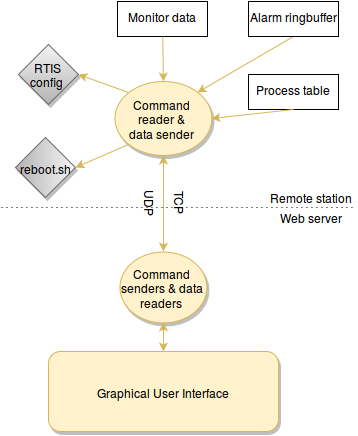

The diagram above was exported from draw.io. Its source (the exported page's mxGraphModel, read from the mxfile embedded in the PNG):
<mxGraphModel dx="1940" dy="592" grid="1" gridSize="10" guides="1" tooltips="1" connect="1" fold="1" page="1" pageScale="1" pageWidth="826" pageHeight="1169" background="#ffffff" math="0">
  <root>
    <mxCell id="0" />
    <mxCell id="1" parent="0" />
    <mxCell id="41" value="Monitor data&lt;br&gt;" style="whiteSpace=wrap;html=1;fontColor=#000000;horizontal=1;verticalAlign=top;" parent="1" vertex="1">
      <mxGeometry x="-558" y="400" width="90" height="35" as="geometry" />
    </mxCell>
    <mxCell id="56" value="" style="endArrow=none;html=1;dashed=1;dashPattern=1 4;shadow=0;" parent="1" edge="1">
      <mxGeometry width="50" height="50" relative="1" as="geometry">
        <mxPoint x="-674" y="606" as="sourcePoint" />
        <mxPoint x="-320" y="606" as="targetPoint" />
      </mxGeometry>
    </mxCell>
    <mxCell id="57" value="Remote station&lt;br&gt;" style="text;html=1;strokeColor=none;fillColor=none;align=center;verticalAlign=middle;whiteSpace=wrap;overflow=hidden;shadow=0;" parent="1" vertex="1">
      <mxGeometry x="-410" y="585" width="90" height="20" as="geometry" />
    </mxCell>
    <mxCell id="58" value="Web server&lt;br&gt;" style="text;html=1;strokeColor=none;fillColor=none;align=center;verticalAlign=middle;whiteSpace=wrap;overflow=hidden;shadow=0;" parent="1" vertex="1">
      <mxGeometry x="-410" y="605" width="90" height="20" as="geometry" />
    </mxCell>
    <mxCell id="60" value="&lt;div align=&quot;right&quot;&gt;Graphical User Interface&lt;br&gt;&lt;/div&gt;" style="rounded=1;whiteSpace=wrap;html=1;yellow;gradientColor=none;glass=0;align=center;labelPosition=center;verticalLabelPosition=middle;verticalAlign=middle;" parent="1" vertex="1">
      <mxGeometry x="-627" y="750" width="230" height="80" as="geometry" />
    </mxCell>
    <mxCell id="68" value="UDP" style="text;html=1;strokeColor=none;fillColor=none;align=center;verticalAlign=middle;whiteSpace=wrap;overflow=hidden;shadow=0;glass=0;horizontal=0;rotation=-180;" parent="1" vertex="1">
      <mxGeometry x="-545" y="576" width="40" height="50" as="geometry" />
    </mxCell>
    <mxCell id="138" value="Command reader &amp;amp;&lt;br&gt;data sender&lt;br&gt;" style="ellipse;whiteSpace=wrap;html=1;yellow;gradientColor=none;" parent="1" vertex="1">
      <mxGeometry x="-561" y="480" width="97" height="74" as="geometry" />
    </mxCell>
    <mxCell id="143" value="Command senders &amp;amp; data readers&lt;br&gt;" style="ellipse;whiteSpace=wrap;html=1;yellow;gradientColor=none;" parent="1" vertex="1">
      <mxGeometry x="-556" y="650" width="87" height="71" as="geometry" />
    </mxCell>
    <mxCell id="151" value="" style="endArrow=classic;startArrow=classic;html=1;yellow;shadow=0;entryX=0.5;entryY=1;exitX=0.5;exitY=0;" parent="1" source="143" target="138" edge="1">
      <mxGeometry width="50" height="50" relative="1" as="geometry">
        <mxPoint x="-539" y="641" as="sourcePoint" />
        <mxPoint x="-489" y="591" as="targetPoint" />
      </mxGeometry>
    </mxCell>
    <mxCell id="156" value="TCP" style="text;html=1;strokeColor=none;fillColor=none;align=center;verticalAlign=middle;whiteSpace=wrap;overflow=hidden;shadow=0;glass=0;horizontal=0;rotation=-180;" parent="1" vertex="1">
      <mxGeometry x="-515" y="576" width="40" height="50" as="geometry" />
    </mxCell>
    <mxCell id="160" value="RTIS config&lt;br&gt;" style="rhombus;whiteSpace=wrap;html=1;plain-gray;shadow=1;" parent="1" vertex="1">
      <mxGeometry x="-657" y="443" width="60" height="60" as="geometry" />
    </mxCell>
    <mxCell id="161" value="reboot.sh" style="rhombus;whiteSpace=wrap;html=1;plain-gray;shadow=1;direction=south;" parent="1" vertex="1">
      <mxGeometry x="-660" y="536" width="60" height="60" as="geometry" />
    </mxCell>
    <mxCell id="162" style="edgeStyle=orthogonalEdgeStyle;rounded=0;html=1;exitX=1;exitY=0;entryX=1;entryY=0;" parent="1" source="160" target="160" edge="1">
      <mxGeometry relative="1" as="geometry" />
    </mxCell>
    <mxCell id="164" value="" style="endArrow=classic;html=1;entryX=1;entryY=0.5;yellow;shadow=0;exitX=0;exitY=0;" parent="1" source="138" target="160" edge="1">
      <mxGeometry x="-472" y="539" width="50" height="50" as="geometry">
        <mxPoint x="-550" y="490" as="sourcePoint" />
        <mxPoint x="-444" y="539" as="targetPoint" />
      </mxGeometry>
    </mxCell>
    <mxCell id="165" value="" style="endArrow=classic;html=1;entryX=0.5;entryY=0;yellow;shadow=0;exitX=0;exitY=1;" parent="1" source="138" target="161" edge="1">
      <mxGeometry x="-462" y="549" width="50" height="50" as="geometry">
        <mxPoint x="-580" y="580" as="sourcePoint" />
        <mxPoint x="-605" y="515" as="targetPoint" />
      </mxGeometry>
    </mxCell>
    <mxCell id="168" value="Process table&lt;br&gt;" style="whiteSpace=wrap;html=1;fontColor=#000000;horizontal=1;verticalAlign=top;" parent="1" vertex="1">
      <mxGeometry x="-427" y="473" width="90" height="35" as="geometry" />
    </mxCell>
    <mxCell id="195" value="" style="endArrow=classic;html=1;entryX=0.5;entryY=0;plain-yellow" parent="1" source="41" target="138" edge="1">
      <mxGeometry width="50" height="50" relative="1" as="geometry">
        <mxPoint x="-820" y="290" as="sourcePoint" />
        <mxPoint x="-381" y="501" as="targetPoint" />
      </mxGeometry>
    </mxCell>
    <mxCell id="197" value="" style="endArrow=classic;html=1;plain-yellow;entryX=1;entryY=0;exitX=0.5;exitY=1;" parent="1" source="198" target="138" edge="1">
      <mxGeometry width="50" height="50" relative="1" as="geometry">
        <mxPoint x="-310" y="405" as="sourcePoint" />
        <mxPoint x="-358" y="509" as="targetPoint" />
      </mxGeometry>
    </mxCell>
    <mxCell id="198" value="Alarm ringbuffer&lt;br&gt;" style="whiteSpace=wrap;html=1;fontColor=#000000;horizontal=1;verticalAlign=top;" parent="1" vertex="1">
      <mxGeometry x="-427" y="400" width="90" height="35" as="geometry" />
    </mxCell>
    <mxCell id="199" style="edgeStyle=orthogonalEdgeStyle;rounded=0;html=1;exitX=0.5;exitY=1;entryX=0.5;entryY=1;" parent="1" source="198" target="198" edge="1">
      <mxGeometry relative="1" as="geometry" />
    </mxCell>
    <mxCell id="200" style="edgeStyle=orthogonalEdgeStyle;rounded=0;html=1;exitX=0.5;exitY=1;entryX=0.5;entryY=1;" parent="1" source="198" target="198" edge="1">
      <mxGeometry relative="1" as="geometry" />
    </mxCell>
    <mxCell id="202" value="" style="endArrow=classic;html=1;plain-yellow;entryX=1;entryY=0.5;exitX=0.5;exitY=1;" parent="1" source="168" target="138" edge="1">
      <mxGeometry x="-393" y="365" width="50" height="50" as="geometry">
        <mxPoint x="-257" y="365" as="sourcePoint" />
        <mxPoint x="-349" y="529" as="targetPoint" />
      </mxGeometry>
    </mxCell>
    <mxCell id="207" style="edgeStyle=orthogonalEdgeStyle;rounded=0;html=1;exitX=1;exitY=0;entryX=1;entryY=0;" parent="1" source="143" target="143" edge="1">
      <mxGeometry relative="1" as="geometry" />
    </mxCell>
    <mxCell id="212" value="" style="endArrow=classic;startArrow=classic;html=1;plain-yellow;entryX=0.5;entryY=1;exitX=0.5;exitY=0;" parent="1" source="60" target="143" edge="1">
      <mxGeometry width="50" height="50" relative="1" as="geometry">
        <mxPoint x="-820" y="450" as="sourcePoint" />
        <mxPoint x="-770" y="400" as="targetPoint" />
      </mxGeometry>
    </mxCell>
  </root>
</mxGraphModel>